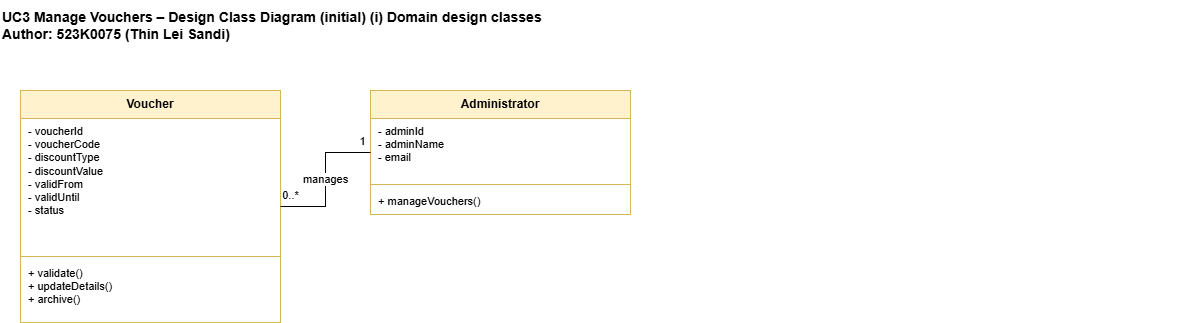

The diagram above was exported from draw.io. Its source (the exported page's mxGraphModel, read from the mxfile embedded in the PNG):
<mxGraphModel dx="1292" dy="1984" grid="1" gridSize="10" guides="1" tooltips="1" connect="1" arrows="1" fold="1" page="1" pageScale="1" pageWidth="1654" pageHeight="1169" math="0" shadow="0">
  <root>
    <mxCell id="0" />
    <mxCell id="1" parent="0" />
    <mxCell id="title" parent="1" style="text;html=1;align=left;verticalAlign=middle;fontSize=14;fontStyle=1;" value="UC3 Manage Vouchers – Design Class Diagram (initial) (i) Domain design classes&#10;Author: 523K0075 (Thin Lei Sandi)" vertex="1">
      <mxGeometry height="50" width="1200" x="370" y="-30" as="geometry" />
    </mxCell>
    <mxCell id="VOU" parent="1" style="swimlane;fontStyle=1;align=center;verticalAlign=top;startSize=28;fontSize=12;fillColor=#fff2cc;strokeColor=#d6b656;swimlaneFillColor=#ffffff;collapsible=0;" value="Voucher" vertex="1">
      <mxGeometry height="232" width="260" x="390" y="60" as="geometry" />
    </mxCell>
    <mxCell id="VOU_a" parent="VOU" style="text;html=1;strokeColor=none;fillColor=none;align=left;verticalAlign=top;spacingLeft=6;fontSize=11;whiteSpace=wrap;" value="- voucherId&lt;br&gt;- voucherCode&lt;br&gt;- discountType&lt;br&gt;- discountValue&lt;br&gt;- validFrom&lt;br&gt;- validUntil&lt;br&gt;- status" vertex="1">
      <mxGeometry height="134" width="260" y="28" as="geometry" />
    </mxCell>
    <mxCell id="VOU_l" parent="VOU" style="line;strokeWidth=1;fillColor=none;strokeColor=#d6b656;" value="" vertex="1">
      <mxGeometry height="8" width="260" y="162" as="geometry" />
    </mxCell>
    <mxCell id="VOU_m" parent="VOU" style="text;html=1;strokeColor=none;fillColor=none;align=left;verticalAlign=top;spacingLeft=6;fontSize=11;whiteSpace=wrap;" value="+ validate()&lt;br&gt;+ updateDetails()&lt;br&gt;+ archive()" vertex="1">
      <mxGeometry height="62" width="260" y="170" as="geometry" />
    </mxCell>
    <mxCell id="ADM" parent="1" style="swimlane;fontStyle=1;align=center;verticalAlign=top;startSize=28;fontSize=12;fillColor=#fff2cc;strokeColor=#d6b656;swimlaneFillColor=#ffffff;collapsible=0;" value="Administrator" vertex="1">
      <mxGeometry height="124" width="260" x="740" y="60" as="geometry" />
    </mxCell>
    <mxCell id="ADM_a" parent="ADM" style="text;html=1;strokeColor=none;fillColor=none;align=left;verticalAlign=top;spacingLeft=6;fontSize=11;whiteSpace=wrap;" value="- adminId&lt;br&gt;- adminName&lt;br&gt;- email" vertex="1">
      <mxGeometry height="62" width="260" y="28" as="geometry" />
    </mxCell>
    <mxCell id="ADM_l" parent="ADM" style="line;strokeWidth=1;fillColor=none;strokeColor=#d6b656;" value="" vertex="1">
      <mxGeometry height="8" width="260" y="90" as="geometry" />
    </mxCell>
    <mxCell id="ADM_m" parent="ADM" style="text;html=1;strokeColor=none;fillColor=none;align=left;verticalAlign=top;spacingLeft=6;fontSize=11;whiteSpace=wrap;" value="+ manageVouchers()" vertex="1">
      <mxGeometry height="26" width="260" y="98" as="geometry" />
    </mxCell>
    <mxCell id="e1" edge="1" parent="1" source="ADM" style="edgeStyle=orthogonalEdgeStyle;rounded=0;html=1;fontSize=11;endArrow=none;exitX=0;exitY=0.5;entryX=1;entryY=0.5;" target="VOU" value="manages">
      <mxGeometry relative="1" as="geometry" />
    </mxCell>
    <mxCell id="e1_m0" connectable="0" parent="e1" style="edgeLabel;html=1;align=center;verticalAlign=middle;fontSize=11;labelBackgroundColor=none;" value="1" vertex="1">
      <mxGeometry relative="1" x="-0.88" as="geometry">
        <mxPoint y="-12" as="offset" />
      </mxGeometry>
    </mxCell>
    <mxCell id="e1_m1" connectable="0" parent="e1" style="edgeLabel;html=1;align=center;verticalAlign=middle;fontSize=11;labelBackgroundColor=none;" value="0..*" vertex="1">
      <mxGeometry relative="1" x="0.88" as="geometry">
        <mxPoint y="-12" as="offset" />
      </mxGeometry>
    </mxCell>
  </root>
</mxGraphModel>